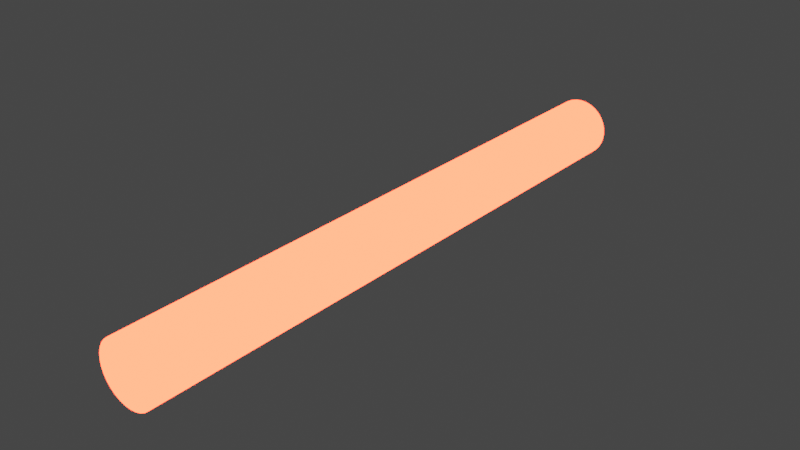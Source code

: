 # Source: laser.blend  (saved by Blender 3.3.6; exported with 4.5.12 LTS)
import bpy
from mathutils import Matrix  # noqa: F401  (used for matrix-valued properties, if any)

bpy.ops.wm.read_factory_settings(use_empty=True)
scene = bpy.context.scene
scene.name = 'Scene'

# ---- collections
col_collection = bpy.data.collections.new('Collection'); scene.collection.children.link(col_collection)

# ---- materials (node trees are filled in below, after node groups)
mat_material = bpy.data.materials.new('Material')
mat_material.alpha_threshold = 0.0
mat_material.use_transparent_shadow = False
mat_material.roughness = 0.5
mat_material.line_color = (0.0, 0.0, 0.0, 1.0)

# ---- material node trees
mat_material.use_nodes = True; mat_material.node_tree.nodes.clear()
_N = mat_material.node_tree.nodes; _L = mat_material.node_tree.links
n0 = _N.new('ShaderNodeOutputMaterial'); n0.name = 'Material Output'; n0.location = (300, 300)
n1 = _N.new('ShaderNodeEmission'); n1.name = 'Emission'; n1.location = (10, 300)
n1.inputs[0].default_value = (1.0, 0.0271, 0.01051, 1.0)
n1.inputs[1].default_value = 23.5
_L.new(n1.outputs[0], n0.inputs[0])
n0.is_active_output = True

# ---- world
world_world = bpy.data.worlds.new('World'); scene.world = world_world
world_world.use_nodes = True; world_world.node_tree.nodes.clear()
_N = world_world.node_tree.nodes; _L = world_world.node_tree.links
n0 = _N.new('ShaderNodeOutputWorld'); n0.name = 'World Output'; n0.location = (300, 300)
n1 = _N.new('ShaderNodeBackground'); n1.name = 'Background'; n1.location = (10, 300)
n1.inputs[0].default_value = (0.05088, 0.05088, 0.05088, 1.0)
_L.new(n1.outputs[0], n0.inputs[0])
n0.is_active_output = True
world_world.color = (0.05088, 0.05088, 0.05088)
world_world.use_sun_shadow = False
world_world.sun_shadow_jitter_overblur = 0.0

# ---- meshes
me_cylinder = bpy.data.meshes.new('Cylinder')
me_cylinder.from_pydata([(0.0, 1.0, -1.0), (0.0, 1.0, 1.0), (0.1951, 0.9808, -1.0), (0.1951, 0.9808, 1.0), (0.3827, 0.9239, -1.0), (0.3827, 0.9239, 1.0), (0.5556, 0.8315, -1.0), (0.5556, 0.8315, 1.0), (0.7071, 0.7071, -1.0), (0.7071, 0.7071, 1.0), (0.8315, 0.5556, -1.0), (0.8315, 0.5556, 1.0), (0.9239, 0.3827, -1.0), (0.9239, 0.3827, 1.0), (0.9808, 0.1951, -1.0), (0.9808, 0.1951, 1.0), (1.0, 0.0, -1.0), (1.0, 0.0, 1.0), (0.9808, -0.1951, -1.0), (0.9808, -0.1951, 1.0), (0.9239, -0.3827, -1.0), (0.9239, -0.3827, 1.0), (0.8315, -0.5556, -1.0), (0.8315, -0.5556, 1.0), (0.7071, -0.7071, -1.0), (0.7071, -0.7071, 1.0), (0.5556, -0.8315, -1.0), (0.5556, -0.8315, 1.0), (0.3827, -0.9239, -1.0), (0.3827, -0.9239, 1.0), (0.1951, -0.9808, -1.0), (0.1951, -0.9808, 1.0), (0.0, -1.0, -1.0), (0.0, -1.0, 1.0), (-0.1951, -0.9808, -1.0), (-0.1951, -0.9808, 1.0), (-0.3827, -0.9239, -1.0), (-0.3827, -0.9239, 1.0), (-0.5556, -0.8315, -1.0), (-0.5556, -0.8315, 1.0), (-0.7071, -0.7071, -1.0), (-0.7071, -0.7071, 1.0), (-0.8315, -0.5556, -1.0), (-0.8315, -0.5556, 1.0), (-0.9239, -0.3827, -1.0), (-0.9239, -0.3827, 1.0), (-0.9808, -0.1951, -1.0), (-0.9808, -0.1951, 1.0), (-1.0, 0.0, -1.0), (-1.0, 0.0, 1.0), (-0.9808, 0.1951, -1.0), (-0.9808, 0.1951, 1.0), (-0.9239, 0.3827, -1.0), (-0.9239, 0.3827, 1.0), (-0.8315, 0.5556, -1.0), (-0.8315, 0.5556, 1.0), (-0.7071, 0.7071, -1.0), (-0.7071, 0.7071, 1.0), (-0.5556, 0.8315, -1.0), (-0.5556, 0.8315, 1.0), (-0.3827, 0.9239, -1.0), (-0.3827, 0.9239, 1.0), (-0.1951, 0.9808, -1.0), (-0.1951, 0.9808, 1.0)], [], [(0, 1, 3, 2), (2, 3, 5, 4), (4, 5, 7, 6), (6, 7, 9, 8), (8, 9, 11, 10), (10, 11, 13, 12), (12, 13, 15, 14), (14, 15, 17, 16), (16, 17, 19, 18), (18, 19, 21, 20), (20, 21, 23, 22), (22, 23, 25, 24), (24, 25, 27, 26), (26, 27, 29, 28), (28, 29, 31, 30), (30, 31, 33, 32), (32, 33, 35, 34), (34, 35, 37, 36), (36, 37, 39, 38), (38, 39, 41, 40), (40, 41, 43, 42), (42, 43, 45, 44), (44, 45, 47, 46), (46, 47, 49, 48), (48, 49, 51, 50), (50, 51, 53, 52), (52, 53, 55, 54), (54, 55, 57, 56), (56, 57, 59, 58), (58, 59, 61, 60), (3, 1, 63, 61, 59, 57, 55, 53, 51, 49, 47, 45, 43, 41, 39, 37, 35, 33, 31, 29, 27, 25, 23, 21, 19, 17, 15, 13, 11, 9, 7, 5), (60, 61, 63, 62), (62, 63, 1, 0), (0, 2, 4, 6, 8, 10, 12, 14, 16, 18, 20, 22, 24, 26, 28, 30, 32, 34, 36, 38, 40, 42, 44, 46, 48, 50, 52, 54, 56, 58, 60, 62)])
_uv = me_cylinder.uv_layers.new(name='UVMap')
_uv.uv.foreach_set('vector', [1.0, 0.5, 1.0, 1.0, 0.9688, 1.0, 0.9688, 0.5, 0.9688, 0.5, 0.9688, 1.0, 0.9375, 1.0, 0.9375, 0.5, 0.9375, 0.5, 0.9375, 1.0, 0.9062, 1.0, 0.9062, 0.5, 0.9062, 0.5, 0.9062, 1.0, 0.875, 1.0, 0.875, 0.5, 0.875, 0.5, 0.875, 1.0, 0.8438, 1.0, 0.8438, 0.5, 0.8438, 0.5, 0.8438, 1.0, 0.8125, 1.0, 0.8125, 0.5, 0.8125, 0.5, 0.8125, 1.0, 0.7812, 1.0, 0.7812, 0.5, 0.7812, 0.5, 0.7812, 1.0, 0.75, 1.0, 0.75, 0.5, 0.75, 0.5, 0.75, 1.0, 0.7188, 1.0, 0.7188, 0.5, 0.7188, 0.5, 0.7188, 1.0, 0.6875, 1.0, 0.6875, 0.5, 0.6875, 0.5, 0.6875, 1.0, 0.6562, 1.0, 0.6562, 0.5, 0.6562, 0.5, 0.6562, 1.0, 0.625, 1.0, 0.625, 0.5, 0.625, 0.5, 0.625, 1.0, 0.5938, 1.0, 0.5938, 0.5, 0.5938, 0.5, 0.5938, 1.0, 0.5625, 1.0, 0.5625, 0.5, 0.5625, 0.5, 0.5625, 1.0, 0.5312, 1.0, 0.5312, 0.5, 0.5312, 0.5, 0.5312, 1.0, 0.5, 1.0, 0.5, 0.5, 0.5, 0.5, 0.5, 1.0, 0.4688, 1.0, 0.4688, 0.5, 0.4688, 0.5, 0.4688, 1.0, 0.4375, 1.0, 0.4375, 0.5, 0.4375, 0.5, 0.4375, 1.0, 0.4062, 1.0, 0.4062, 0.5, 0.4062, 0.5, 0.4062, 1.0, 0.375, 1.0, 0.375, 0.5, 0.375, 0.5, 0.375, 1.0, 0.3438, 1.0, 0.3438, 0.5, 0.3438, 0.5, 0.3438, 1.0, 0.3125, 1.0, 0.3125, 0.5, 0.3125, 0.5, 0.3125, 1.0, 0.2812, 1.0, 0.2812, 0.5, 0.2812, 0.5, 0.2812, 1.0, 0.25, 1.0, 0.25, 0.5, 0.25, 0.5, 0.25, 1.0, 0.2188, 1.0, 0.2188, 0.5, 0.2188, 0.5, 0.2188, 1.0, 0.1875, 1.0, 0.1875, 0.5, 0.1875, 0.5, 0.1875, 1.0, 0.1562, 1.0, 0.1562, 0.5, 0.1562, 0.5, 0.1562, 1.0, 0.125, 1.0, 0.125, 0.5, 0.125, 0.5, 0.125, 1.0, 0.09375, 1.0, 0.09375, 0.5, 0.09375, 0.5, 0.09375, 1.0, 0.0625, 1.0, 0.0625, 0.5, 0.2968, 0.4854, 0.25, 0.49, 0.2032, 0.4854, 0.1582, 0.4717, 0.1167, 0.4496, 0.08029, 0.4197, 0.05045, 0.3833, 0.02827, 0.3418, 0.01461, 0.2968, 0.01, 0.25, 0.01461, 0.2032, 0.02827, 0.1582, 0.05045, 0.1167, 0.08029, 0.08029, 0.1167, 0.05045, 0.1582, 0.02827, 0.2032, 0.01461, 0.25, 0.01, 0.2968, 0.01461, 0.3418, 0.02827, 0.3833, 0.05045, 0.4197, 0.08029, 0.4496, 0.1167, 0.4717, 0.1582, 0.4854, 0.2032, 0.49, 0.25, 0.4854, 0.2968, 0.4717, 0.3418, 0.4496, 0.3833, 0.4197, 0.4197, 0.3833, 0.4496, 0.3418, 0.4717, 0.0625, 0.5, 0.0625, 1.0, 0.03125, 1.0, 0.03125, 0.5, 0.03125, 0.5, 0.03125, 1.0, 0.0, 1.0, 0.0, 0.5, 0.75, 0.49, 0.7968, 0.4854, 0.8418, 0.4717, 0.8833, 0.4496, 0.9197, 0.4197, 0.9496, 0.3833, 0.9717, 0.3418, 0.9854, 0.2968, 0.99, 0.25, 0.9854, 0.2032, 0.9717, 0.1582, 0.9496, 0.1167, 0.9197, 0.08029, 0.8833, 0.05045, 0.8418, 0.02827, 0.7968, 0.01461, 0.75, 0.01, 0.7032, 0.01461, 0.6582, 0.02827, 0.6167, 0.05045, 0.5803, 0.08029, 0.5504, 0.1167, 0.5283, 0.1582, 0.5146, 0.2032, 0.51, 0.25, 0.5146, 0.2968, 0.5283, 0.3418, 0.5504, 0.3833, 0.5803, 0.4197, 0.6167, 0.4496, 0.6582, 0.4717, 0.7032, 0.4854])
me_cylinder.materials.append(mat_material)
me_cylinder.update()

# ---- objects
ob_laser = bpy.data.objects.new('Laser', me_cylinder)

# ---- transforms, parenting, visibility, modifiers, constraints
ob_laser.location = (0.0, 0.0, 0.0)
ob_laser.rotation_euler = (1.571, -0.0, 0.0)
ob_laser.scale = (0.05, 0.05, 0.5)

# ---- collection membership
col_collection.objects.link(ob_laser)

# ---- scene / render settings (as saved in the file)
scene.frame_start = 1; scene.frame_end = 250; scene.frame_set(1)
scene.render.engine = 'BLENDER_EEVEE_NEXT'
scene.cycles.sampling_pattern = 'TABULATED_SOBOL'
scene.cycles.use_light_tree = False
scene.view_settings.view_transform = 'Filmic'
bpy.context.view_layer.update()

# ---- added for rendering (the .blend has no active camera): camera
cam_auto = bpy.data.cameras.new('AutoCamera')
cam_auto.lens = 50.0
cam_auto.sensor_width = 36.0
cam_auto.clip_end = 1000.0
ob_auto_camera = bpy.data.objects.new('AutoCamera', cam_auto)
scene.collection.objects.link(ob_auto_camera)
ob_auto_camera.location = (0.934431, -1.12132, 0.747545)
ob_auto_camera.rotation_euler = (1.09748, -7.21219e-08, 0.694738)
scene.camera = ob_auto_camera
bpy.context.view_layer.update()
